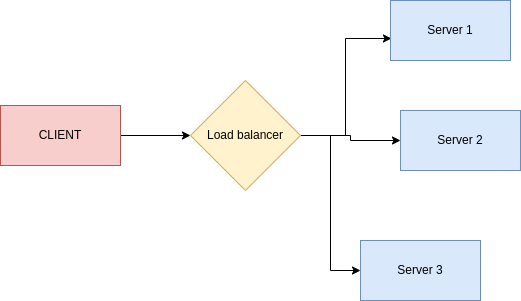

The diagram above was exported from draw.io. Its source (the exported page's mxGraphModel, read from the mxfile embedded in the PNG):
<mxGraphModel dx="1182" dy="1975" grid="1" gridSize="10" guides="1" tooltips="1" connect="1" arrows="1" fold="1" page="1" pageScale="1" pageWidth="850" pageHeight="1100" math="0" shadow="0">
  <root>
    <mxCell id="0" />
    <mxCell id="1" parent="0" />
    <mxCell id="2" style="edgeStyle=orthogonalEdgeStyle;rounded=0;orthogonalLoop=1;jettySize=auto;html=1;entryX=0;entryY=0.5;entryDx=0;entryDy=0;" edge="1" source="3" target="7" parent="1">
      <mxGeometry relative="1" as="geometry" />
    </mxCell>
    <mxCell id="3" value="CLIENT" style="rounded=0;whiteSpace=wrap;html=1;fillColor=#f8cecc;strokeColor=#b85450;" vertex="1" parent="1">
      <mxGeometry x="120" y="-475" width="120" height="60" as="geometry" />
    </mxCell>
    <mxCell id="4" style="edgeStyle=orthogonalEdgeStyle;rounded=0;orthogonalLoop=1;jettySize=auto;html=1;entryX=0.008;entryY=0.633;entryDx=0;entryDy=0;entryPerimeter=0;" edge="1" source="7" target="8" parent="1">
      <mxGeometry relative="1" as="geometry" />
    </mxCell>
    <mxCell id="5" style="edgeStyle=orthogonalEdgeStyle;rounded=0;orthogonalLoop=1;jettySize=auto;html=1;entryX=0;entryY=0.5;entryDx=0;entryDy=0;" edge="1" source="7" target="9" parent="1">
      <mxGeometry relative="1" as="geometry" />
    </mxCell>
    <mxCell id="6" style="edgeStyle=orthogonalEdgeStyle;rounded=0;orthogonalLoop=1;jettySize=auto;html=1;entryX=0;entryY=0.5;entryDx=0;entryDy=0;" edge="1" source="7" target="10" parent="1">
      <mxGeometry relative="1" as="geometry" />
    </mxCell>
    <mxCell id="7" value="Load balancer" style="rhombus;whiteSpace=wrap;html=1;fillColor=#fff2cc;strokeColor=#d6b656;" vertex="1" parent="1">
      <mxGeometry x="310" y="-500" width="110" height="110" as="geometry" />
    </mxCell>
    <mxCell id="8" value="Server 1" style="rounded=0;whiteSpace=wrap;html=1;fillColor=#dae8fc;strokeColor=#6c8ebf;" vertex="1" parent="1">
      <mxGeometry x="510" y="-580" width="120" height="60" as="geometry" />
    </mxCell>
    <mxCell id="9" value="Server 2" style="rounded=0;whiteSpace=wrap;html=1;fillColor=#dae8fc;strokeColor=#6c8ebf;" vertex="1" parent="1">
      <mxGeometry x="520" y="-470" width="120" height="60" as="geometry" />
    </mxCell>
    <mxCell id="10" value="Server 3" style="rounded=0;whiteSpace=wrap;html=1;fillColor=#dae8fc;strokeColor=#6c8ebf;" vertex="1" parent="1">
      <mxGeometry x="480" y="-340" width="120" height="60" as="geometry" />
    </mxCell>
  </root>
</mxGraphModel>